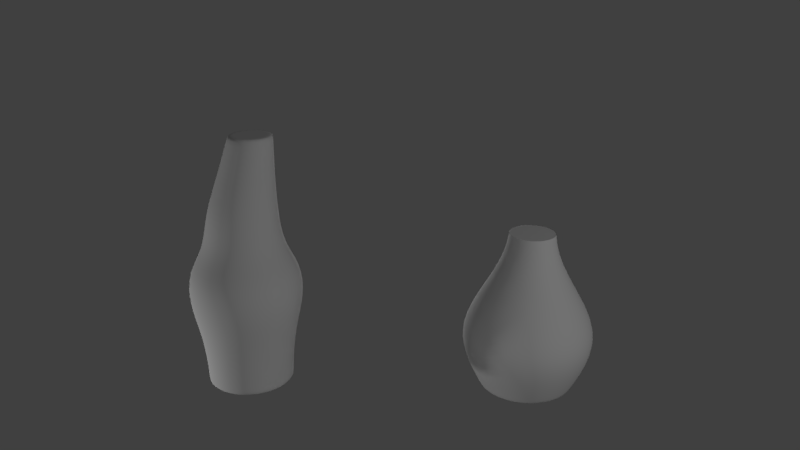 # Source: guci.blend  (saved by Blender 2.78.0; exported with 4.5.12 LTS)
import bpy
from mathutils import Matrix  # noqa: F401  (used for matrix-valued properties, if any)

bpy.ops.wm.read_factory_settings(use_empty=True)
scene = bpy.context.scene
scene.name = 'Scene'

# ---- collections
col_collection_1 = bpy.data.collections.new('Collection 1'); scene.collection.children.link(col_collection_1)

# ---- materials (node trees are filled in below, after node groups)
mat_material_002 = bpy.data.materials.new('Material.002')
mat_material_002.alpha_threshold = 0.0
mat_material_002.use_transparent_shadow = False
mat_material_002.roughness = 0.5
mat_material_001 = bpy.data.materials.new('Material.001')
mat_material_001.alpha_threshold = 0.0
mat_material_001.use_transparent_shadow = False
mat_material_001.roughness = 0.5

# ---- material node trees

# ---- world
world_world = bpy.data.worlds.new('World'); scene.world = world_world
world_world.color = (0.05088, 0.05088, 0.05088)
world_world.use_sun_shadow = False
world_world.sun_shadow_jitter_overblur = 0.0
world_world.cycles.sampling_method = 'MANUAL'

# ---- cameras
cam_camera = bpy.data.cameras.new('Camera')
cam_camera.clip_end = 100.0
cam_camera.lens = 35.0
cam_camera.sensor_width = 32.0
cam_camera.sensor_height = 18.0
cam_camera.ortho_scale = 7.314
cam_camera.dof.focus_distance = 0.0
cam_camera.dof.aperture_fstop = 128.0

# ---- lights
light_point_002 = bpy.data.lights.new('Point.002', 'POINT')
light_point_002.transmission_factor = 0.0
light_point_002.energy = 100.0
light_point_002.shadow_buffer_clip_start = 0.5
light_point_002.shadow_soft_size = 0.1
light_point_002.shadow_maximum_resolution = 0.006
light_point_002.use_absolute_resolution = True
light_point_001 = bpy.data.lights.new('Point.001', 'POINT')
light_point_001.transmission_factor = 0.0
light_point_001.energy = 100.0
light_point_001.shadow_buffer_clip_start = 0.5
light_point_001.shadow_soft_size = 0.1
light_point_001.shadow_maximum_resolution = 0.006
light_point_001.use_absolute_resolution = True
light_point = bpy.data.lights.new('Point', 'POINT')
light_point.transmission_factor = 0.0
light_point.energy = 100.0
light_point.shadow_buffer_clip_start = 0.5
light_point.shadow_soft_size = 0.1
light_point.shadow_maximum_resolution = 0.006
light_point.use_absolute_resolution = True
light_lamp = bpy.data.lights.new('Lamp', 'POINT')
light_lamp.transmission_factor = 0.0
light_lamp.cutoff_distance = 30.0
light_lamp.energy = 100.0
light_lamp.shadow_buffer_clip_start = 1.001
light_lamp.shadow_soft_size = 0.1
light_lamp.shadow_maximum_resolution = 0.006
light_lamp.use_absolute_resolution = True

# ---- meshes
me_lamp_base_001 = bpy.data.meshes.new('Lamp_base.001')
me_lamp_base_001.from_pydata([(0.06, 0.0, 0.001), (0.05543, 0.02296, 0.001), (0.04243, 0.04243, 0.001), (0.02296, 0.05543, 0.001), (3.674e-18, 0.06, 0.001), (-0.02296, 0.05543, 0.001), (-0.04243, 0.04243, 0.001), (-0.05543, 0.02296, 0.001), (-0.06, 7.348e-18, 0.001), (-0.05543, -0.02296, 0.001), (-0.04243, -0.04243, 0.001), (-0.02296, -0.05543, 0.001), (-1.102e-17, -0.06, 0.001), (0.02296, -0.05543, 0.001), (0.04243, -0.04243, 0.001), (0.05543, -0.02296, 0.001), (0.06, 0.0, 0.0), (0.05543, 0.02296, 0.0), (0.04243, 0.04243, 0.0), (0.02296, 0.05543, 0.0), (3.674e-18, 0.06, 0.0), (-0.02296, 0.05543, 0.0), (-0.04243, 0.04243, 0.0), (-0.05543, 0.02296, 0.0), (-0.06, 7.348e-18, 0.0), (-0.05543, -0.02296, 0.0), (-0.04243, -0.04243, 0.0), (-0.02296, -0.05543, 0.0), (-1.102e-17, -0.06, 0.0), (0.02296, -0.05543, 0.0), (0.04243, -0.04243, 0.0), (0.05543, -0.02296, 0.0), (0.06218, 1.493e-10, 0.04), (0.05745, 0.0238, 0.04), (0.04397, 0.04397, 0.04), (0.0238, 0.05745, 0.04), (-2.064e-11, 0.06218, 0.04), (-0.0238, 0.05745, 0.04), (-0.04397, 0.04397, 0.04), (-0.05745, 0.0238, 0.04), (-0.06218, 1.493e-10, 0.04), (-0.05745, -0.0238, 0.04), (-0.04397, -0.04397, 0.04), (-0.0238, -0.05745, 0.04), (-2.064e-11, -0.06218, 0.04), (0.0238, -0.05745, 0.04), (0.04397, -0.04397, 0.04), (0.05745, -0.0238, 0.04), (0.0685, 1.793e-10, 0.08), (0.06329, 0.02622, 0.08), (0.04844, 0.04844, 0.08), (0.02622, 0.06329, 0.08), (2.029e-10, 0.0685, 0.08), (-0.02622, 0.06329, 0.08), (-0.04844, 0.04844, 0.08), (-0.06329, 0.02622, 0.08), (-0.0685, 1.793e-10, 0.08), (-0.06329, -0.02622, 0.08), (-0.04844, -0.04844, 0.08), (-0.02622, -0.06329, 0.08), (2.029e-10, -0.0685, 0.08), (0.02622, -0.06329, 0.08), (0.04844, -0.04844, 0.08), (0.06329, -0.02622, 0.08), (0.08016, 4.924e-10, 0.12), (0.07406, 0.03068, 0.12), (0.05668, 0.05668, 0.12), (0.03068, 0.07406, 0.12), (1.073e-11, 0.08016, 0.12), (-0.03068, 0.07406, 0.12), (-0.05668, 0.05668, 0.12), (-0.07406, 0.03068, 0.12), (-0.08016, 4.924e-10, 0.12), (-0.07406, -0.03068, 0.12), (-0.05668, -0.05668, 0.12), (-0.03068, -0.07406, 0.12), (1.073e-11, -0.08016, 0.12), (0.03068, -0.07406, 0.12), (0.05668, -0.05668, 0.12), (0.07406, -0.03068, 0.12), (0.07834, -8.385e-11, 0.16), (0.07238, 0.02998, 0.16), (0.05539, 0.05539, 0.16), (0.02998, 0.07238, 0.16), (-7.996e-11, 0.07834, 0.16), (-0.02998, 0.07238, 0.16), (-0.05539, 0.05539, 0.16), (-0.07238, 0.02998, 0.16), (-0.07834, -8.385e-11, 0.16), (-0.07238, -0.02998, 0.16), (-0.05539, -0.05539, 0.16), (-0.02998, -0.07238, 0.16), (-7.996e-11, -0.07834, 0.16), (0.02998, -0.07238, 0.16), (0.05539, -0.05539, 0.16), (0.07238, -0.02998, 0.16), (0.04922, 0.0, 0.3416), (0.04694, 0.01148, 0.3416), (0.04043, 0.02121, 0.3416), (0.0307, 0.02772, 0.3416), (0.01922, 0.03, 0.3416), (0.007741, 0.02772, 0.3416), (-0.001992, 0.02121, 0.3416), (-0.008495, 0.01148, 0.3416), (-0.01078, 3.674e-18, 0.3416), (-0.008495, -0.01148, 0.3416), (-0.001992, -0.02121, 0.3416), (0.007741, -0.02772, 0.3416), (0.01922, -0.03, 0.3416), (0.0307, -0.02772, 0.3416), (0.04043, -0.02121, 0.3416), (0.04694, -0.01148, 0.3416), (0.04922, 0.0, 0.3406), (0.04694, 0.01148, 0.3406), (0.04043, 0.02121, 0.3406), (0.0307, 0.02772, 0.3406), (0.01922, 0.03, 0.3406), (0.007741, 0.02772, 0.3406), (-0.001992, 0.02121, 0.3406), (-0.008495, 0.01148, 0.3406), (-0.01078, 3.674e-18, 0.3406), (-0.008495, -0.01148, 0.3406), (-0.001992, -0.02121, 0.3406), (0.007741, -0.02772, 0.3406), (0.01922, -0.03, 0.3406), (0.0307, -0.02772, 0.3406), (0.04043, -0.02121, 0.3406), (0.04694, -0.01148, 0.3406), (0.01875, -0.04527, 0.2415), (-0.04527, -0.01875, 0.2415), (-0.01875, 0.04527, 0.2415), (-0.049, 6.001e-18, 0.2415), (-9.001e-18, -0.049, 0.2415), (3e-18, 0.049, 0.2415), (0.049, 0.0, 0.2415), (0.01875, 0.04527, 0.2415), (-0.01875, -0.04527, 0.2415), (-0.04527, 0.01875, 0.2415), (0.03465, 0.03465, 0.2415), (0.03465, -0.03465, 0.2415), (0.04527, -0.01875, 0.2415), (-0.03465, -0.03465, 0.2415), (-0.03465, 0.03465, 0.2415), (0.04527, 0.01875, 0.2415), (0.02364, -0.03646, 0.2843), (-0.02791, -0.0151, 0.2843), (-0.006558, 0.03646, 0.2843), (-0.03092, 4.833e-18, 0.2843), (0.008543, -0.03946, 0.2843), (0.008543, 0.03946, 0.2843), (0.048, 0.0, 0.2843), (0.02364, 0.03646, 0.2843), (-0.006558, -0.03646, 0.2843), (-0.02791, 0.0151, 0.2843), (0.03645, 0.0279, 0.2843), (0.03645, -0.0279, 0.2843), (0.045, -0.0151, 0.2843), (-0.01936, -0.0279, 0.2843), (-0.01936, 0.0279, 0.2843), (0.045, 0.0151, 0.2843), (0.0209, -0.05047, 0.1933), (-0.05047, -0.0209, 0.1933), (-0.0209, 0.05047, 0.1933), (-0.05462, -9.944e-11, 0.1933), (-3.277e-11, -0.05462, 0.1933), (-3.277e-11, 0.05462, 0.1933), (0.05462, -9.944e-11, 0.1933), (0.0209, 0.05047, 0.1933), (-0.0209, -0.05047, 0.1933), (-0.05047, 0.0209, 0.1933), (0.03863, 0.03863, 0.1933), (0.03863, -0.03863, 0.1933), (0.05047, -0.0209, 0.1933), (-0.03863, -0.03863, 0.1933), (-0.03863, 0.03863, 0.1933), (0.05047, 0.0209, 0.1933)], [], [(0, 1, 17, 16), (1, 2, 18, 17), (2, 3, 19, 18), (3, 4, 20, 19), (4, 5, 21, 20), (5, 6, 22, 21), (6, 7, 23, 22), (7, 8, 24, 23), (8, 9, 25, 24), (9, 10, 26, 25), (10, 11, 27, 26), (11, 12, 28, 27), (12, 13, 29, 28), (13, 14, 30, 29), (14, 15, 31, 30), (15, 0, 16, 31), (16, 17, 33, 32), (17, 18, 34, 33), (18, 19, 35, 34), (19, 20, 36, 35), (20, 21, 37, 36), (21, 22, 38, 37), (22, 23, 39, 38), (23, 24, 40, 39), (24, 25, 41, 40), (25, 26, 42, 41), (26, 27, 43, 42), (27, 28, 44, 43), (28, 29, 45, 44), (29, 30, 46, 45), (30, 31, 47, 46), (31, 16, 32, 47), (32, 33, 49, 48), (33, 34, 50, 49), (34, 35, 51, 50), (35, 36, 52, 51), (36, 37, 53, 52), (37, 38, 54, 53), (38, 39, 55, 54), (39, 40, 56, 55), (40, 41, 57, 56), (41, 42, 58, 57), (42, 43, 59, 58), (43, 44, 60, 59), (44, 45, 61, 60), (45, 46, 62, 61), (46, 47, 63, 62), (47, 32, 48, 63), (48, 49, 65, 64), (49, 50, 66, 65), (50, 51, 67, 66), (51, 52, 68, 67), (52, 53, 69, 68), (53, 54, 70, 69), (54, 55, 71, 70), (55, 56, 72, 71), (56, 57, 73, 72), (57, 58, 74, 73), (58, 59, 75, 74), (59, 60, 76, 75), (60, 61, 77, 76), (61, 62, 78, 77), (62, 63, 79, 78), (63, 48, 64, 79), (64, 65, 81, 80), (65, 66, 82, 81), (66, 67, 83, 82), (67, 68, 84, 83), (68, 69, 85, 84), (69, 70, 86, 85), (70, 71, 87, 86), (71, 72, 88, 87), (72, 73, 89, 88), (73, 74, 90, 89), (74, 75, 91, 90), (75, 76, 92, 91), (76, 77, 93, 92), (77, 78, 94, 93), (78, 79, 95, 94), (79, 64, 80, 95), (150, 159, 97, 96), (159, 154, 98, 97), (154, 151, 99, 98), (151, 149, 100, 99), (149, 146, 101, 100), (146, 158, 102, 101), (158, 153, 103, 102), (153, 147, 104, 103), (147, 145, 105, 104), (145, 157, 106, 105), (157, 152, 107, 106), (152, 148, 108, 107), (148, 144, 109, 108), (144, 155, 110, 109), (155, 156, 111, 110), (156, 150, 96, 111), (96, 97, 113, 112), (97, 98, 114, 113), (98, 99, 115, 114), (99, 100, 116, 115), (100, 101, 117, 116), (101, 102, 118, 117), (102, 103, 119, 118), (103, 104, 120, 119), (104, 105, 121, 120), (105, 106, 122, 121), (106, 107, 123, 122), (107, 108, 124, 123), (108, 109, 125, 124), (109, 110, 126, 125), (110, 111, 127, 126), (111, 96, 112, 127), (0, 15, 14, 13, 12, 11, 10, 9, 8, 7, 6, 5, 4, 3, 2, 1), (112, 113, 114, 115, 116, 117, 118, 119, 120, 121, 122, 123, 124, 125, 126, 127), (172, 166, 134, 140), (171, 172, 140, 139), (160, 171, 139, 128), (164, 160, 128, 132), (168, 164, 132, 136), (173, 168, 136, 141), (161, 173, 141, 129), (163, 161, 129, 131), (169, 163, 131, 137), (174, 169, 137, 142), (162, 174, 142, 130), (165, 162, 130, 133), (167, 165, 133, 135), (170, 167, 135, 138), (175, 170, 138, 143), (166, 175, 143, 134), (140, 134, 150, 156), (139, 140, 156, 155), (128, 139, 155, 144), (132, 128, 144, 148), (136, 132, 148, 152), (141, 136, 152, 157), (129, 141, 157, 145), (131, 129, 145, 147), (137, 131, 147, 153), (142, 137, 153, 158), (130, 142, 158, 146), (133, 130, 146, 149), (135, 133, 149, 151), (138, 135, 151, 154), (143, 138, 154, 159), (134, 143, 159, 150), (80, 81, 175, 166), (81, 82, 170, 175), (82, 83, 167, 170), (83, 84, 165, 167), (84, 85, 162, 165), (85, 86, 174, 162), (86, 87, 169, 174), (87, 88, 163, 169), (88, 89, 161, 163), (89, 90, 173, 161), (90, 91, 168, 173), (91, 92, 164, 168), (92, 93, 160, 164), (93, 94, 171, 160), (94, 95, 172, 171), (95, 80, 166, 172)])
me_lamp_base_001.polygons.foreach_set('use_smooth', [True] * 162)
me_lamp_base_001.materials.append(mat_material_002)
me_lamp_base_001.use_remesh_preserve_volume = False
me_lamp_base_001.use_remesh_preserve_attributes = False
me_lamp_base_001.use_mirror_vertex_groups = False
me_lamp_base_001.update()
me_lamp_base = bpy.data.meshes.new('Lamp_base')
me_lamp_base.from_pydata([(0.06, 0.0, 0.001), (0.05543, 0.02296, 0.001), (0.04243, 0.04243, 0.001), (0.02296, 0.05543, 0.001), (3.674e-18, 0.06, 0.001), (-0.02296, 0.05543, 0.001), (-0.04243, 0.04243, 0.001), (-0.05543, 0.02296, 0.001), (-0.06, 7.348e-18, 0.001), (-0.05543, -0.02296, 0.001), (-0.04243, -0.04243, 0.001), (-0.02296, -0.05543, 0.001), (-1.102e-17, -0.06, 0.001), (0.02296, -0.05543, 0.001), (0.04243, -0.04243, 0.001), (0.05543, -0.02296, 0.001), (0.06, 0.0, 0.0), (0.05543, 0.02296, 0.0), (0.04243, 0.04243, 0.0), (0.02296, 0.05543, 0.0), (3.674e-18, 0.06, 0.0), (-0.02296, 0.05543, 0.0), (-0.04243, 0.04243, 0.0), (-0.05543, 0.02296, 0.0), (-0.06, 7.348e-18, 0.0), (-0.05543, -0.02296, 0.0), (-0.04243, -0.04243, 0.0), (-0.02296, -0.05543, 0.0), (-1.102e-17, -0.06, 0.0), (0.02296, -0.05543, 0.0), (0.04243, -0.04243, 0.0), (0.05543, -0.02296, 0.0), (0.08, 0.0, 0.04), (0.07391, 0.03061, 0.04), (0.05657, 0.05657, 0.04), (0.03061, 0.07391, 0.04), (4.899e-18, 0.08, 0.04), (-0.03061, 0.07391, 0.04), (-0.05657, 0.05657, 0.04), (-0.07391, 0.03061, 0.04), (-0.08, 9.797e-18, 0.04), (-0.07391, -0.03061, 0.04), (-0.05657, -0.05657, 0.04), (-0.03061, -0.07391, 0.04), (-1.47e-17, -0.08, 0.04), (0.03061, -0.07391, 0.04), (0.05657, -0.05657, 0.04), (0.07391, -0.03061, 0.04), (0.09, 0.0, 0.08), (0.08315, 0.03444, 0.08), (0.06364, 0.06364, 0.08), (0.03444, 0.08315, 0.08), (5.511e-18, 0.09, 0.08), (-0.03444, 0.08315, 0.08), (-0.06364, 0.06364, 0.08), (-0.08315, 0.03444, 0.08), (-0.09, 1.102e-17, 0.08), (-0.08315, -0.03444, 0.08), (-0.06364, -0.06364, 0.08), (-0.03444, -0.08315, 0.08), (-1.653e-17, -0.09, 0.08), (0.03444, -0.08315, 0.08), (0.06364, -0.06364, 0.08), (0.08315, -0.03444, 0.08), (0.0762, 0.0, 0.12), (0.0704, 0.02916, 0.12), (0.05388, 0.05388, 0.12), (0.02916, 0.0704, 0.12), (4.426e-11, 0.0762, 0.12), (-0.02916, 0.0704, 0.12), (-0.05388, 0.05388, 0.12), (-0.0704, 0.02916, 0.12), (-0.0762, 9.332e-18, 0.12), (-0.0704, -0.02916, 0.12), (-0.05388, -0.05388, 0.12), (-0.02916, -0.0704, 0.12), (4.426e-11, -0.0762, 0.12), (0.02916, -0.0704, 0.12), (0.05388, -0.05388, 0.12), (0.0704, -0.02916, 0.12), (0.05287, -6.574e-11, 0.16), (0.04885, 0.02023, 0.16), (0.03739, 0.03739, 0.16), (0.02023, 0.04885, 0.16), (3.089e-10, 0.05287, 0.16), (-0.02023, 0.04885, 0.16), (-0.03739, 0.03739, 0.16), (-0.04885, 0.02023, 0.16), (-0.05287, -6.574e-11, 0.16), (-0.04885, -0.02023, 0.16), (-0.03739, -0.03739, 0.16), (-0.02023, -0.04885, 0.16), (3.089e-10, -0.05287, 0.16), (0.02023, -0.04885, 0.16), (0.03739, -0.03739, 0.16), (0.04885, -0.02023, 0.16), (0.03, 0.0, 0.2306), (0.02772, 0.01148, 0.2306), (0.02121, 0.02121, 0.2306), (0.01148, 0.02772, 0.2306), (1.837e-18, 0.03, 0.2306), (-0.01148, 0.02772, 0.2306), (-0.02121, 0.02121, 0.2306), (-0.02772, 0.01148, 0.2306), (-0.03, 3.674e-18, 0.2306), (-0.02772, -0.01148, 0.2306), (-0.02121, -0.02121, 0.2306), (-0.01148, -0.02772, 0.2306), (-5.511e-18, -0.03, 0.2306), (0.01148, -0.02772, 0.2306), (0.02121, -0.02121, 0.2306), (0.02772, -0.01148, 0.2306), (0.03, 0.0, 0.2296), (0.02772, 0.01148, 0.2296), (0.02121, 0.02121, 0.2296), (0.01148, 0.02772, 0.2296), (1.837e-18, 0.03, 0.2296), (-0.01148, 0.02772, 0.2296), (-0.02121, 0.02121, 0.2296), (-0.02772, 0.01148, 0.2296), (-0.03, 3.674e-18, 0.2296), (-0.02772, -0.01148, 0.2296), (-0.02121, -0.02121, 0.2296), (-0.01148, -0.02772, 0.2296), (-5.511e-18, -0.03, 0.2296), (0.01148, -0.02772, 0.2296), (0.02121, -0.02121, 0.2296), (0.02772, -0.01148, 0.2296), (-0.01148, 0.02772, 0.2296), (-0.02121, 0.02121, 0.2296), (0.02772, 0.01148, 0.2296), (0.02121, 0.02121, 0.2296), (0.01148, -0.02772, 0.2296), (0.02121, -0.02121, 0.2296), (-0.02772, -0.01148, 0.2296), (-0.02121, -0.02121, 0.2296), (0.03, 0.0, 0.2296), (0.02772, -0.01148, 0.2296), (-0.02772, 0.01148, 0.2296), (0.01148, 0.02772, 0.2296), (-0.01148, -0.02772, 0.2296), (1.837e-18, 0.03, 0.2296), (-0.03, 3.674e-18, 0.2296), (-5.511e-18, -0.03, 0.2296), (0.01297, -0.03132, 0.2011), (-0.03132, -0.01297, 0.2011), (-0.01297, 0.03132, 0.2011), (-0.0339, 8.535e-11, 0.2011), (1.554e-11, -0.0339, 0.2011), (1.554e-11, 0.0339, 0.2011), (0.0339, 8.535e-11, 0.2011), (0.01297, 0.03132, 0.2011), (-0.01297, -0.03132, 0.2011), (-0.03132, 0.01297, 0.2011), (0.02397, 0.02397, 0.2011), (0.02397, -0.02397, 0.2011), (0.03132, -0.01297, 0.2011), (-0.02397, -0.02397, 0.2011), (-0.02397, 0.02397, 0.2011), (0.03132, 0.01297, 0.2011)], [], [(0, 1, 17, 16), (1, 2, 18, 17), (2, 3, 19, 18), (3, 4, 20, 19), (4, 5, 21, 20), (5, 6, 22, 21), (6, 7, 23, 22), (7, 8, 24, 23), (8, 9, 25, 24), (9, 10, 26, 25), (10, 11, 27, 26), (11, 12, 28, 27), (12, 13, 29, 28), (13, 14, 30, 29), (14, 15, 31, 30), (15, 0, 16, 31), (16, 17, 33, 32), (17, 18, 34, 33), (18, 19, 35, 34), (19, 20, 36, 35), (20, 21, 37, 36), (21, 22, 38, 37), (22, 23, 39, 38), (23, 24, 40, 39), (24, 25, 41, 40), (25, 26, 42, 41), (26, 27, 43, 42), (27, 28, 44, 43), (28, 29, 45, 44), (29, 30, 46, 45), (30, 31, 47, 46), (31, 16, 32, 47), (32, 33, 49, 48), (33, 34, 50, 49), (34, 35, 51, 50), (35, 36, 52, 51), (36, 37, 53, 52), (37, 38, 54, 53), (38, 39, 55, 54), (39, 40, 56, 55), (40, 41, 57, 56), (41, 42, 58, 57), (42, 43, 59, 58), (43, 44, 60, 59), (44, 45, 61, 60), (45, 46, 62, 61), (46, 47, 63, 62), (47, 32, 48, 63), (48, 49, 65, 64), (49, 50, 66, 65), (50, 51, 67, 66), (51, 52, 68, 67), (52, 53, 69, 68), (53, 54, 70, 69), (54, 55, 71, 70), (55, 56, 72, 71), (56, 57, 73, 72), (57, 58, 74, 73), (58, 59, 75, 74), (59, 60, 76, 75), (60, 61, 77, 76), (61, 62, 78, 77), (62, 63, 79, 78), (63, 48, 64, 79), (64, 65, 81, 80), (65, 66, 82, 81), (66, 67, 83, 82), (67, 68, 84, 83), (68, 69, 85, 84), (69, 70, 86, 85), (70, 71, 87, 86), (71, 72, 88, 87), (72, 73, 89, 88), (73, 74, 90, 89), (74, 75, 91, 90), (75, 76, 92, 91), (76, 77, 93, 92), (77, 78, 94, 93), (78, 79, 95, 94), (79, 64, 80, 95), (150, 159, 97, 96), (159, 154, 98, 97), (154, 151, 99, 98), (151, 149, 100, 99), (149, 146, 101, 100), (146, 158, 102, 101), (158, 153, 103, 102), (153, 147, 104, 103), (147, 145, 105, 104), (145, 157, 106, 105), (157, 152, 107, 106), (152, 148, 108, 107), (148, 144, 109, 108), (144, 155, 110, 109), (155, 156, 111, 110), (156, 150, 96, 111), (96, 97, 113, 112), (97, 98, 114, 113), (98, 99, 115, 114), (99, 100, 116, 115), (100, 101, 117, 116), (101, 102, 118, 117), (102, 103, 119, 118), (103, 104, 120, 119), (104, 105, 121, 120), (105, 106, 122, 121), (106, 107, 123, 122), (107, 108, 124, 123), (108, 109, 125, 124), (109, 110, 126, 125), (110, 111, 127, 126), (111, 96, 112, 127), (0, 15, 14, 13, 12, 11, 10, 9, 8, 7, 6, 5, 4, 3, 2, 1), (120, 121, 134, 142), (136, 130, 131, 139, 141, 128, 129, 138, 142, 134, 135, 140, 143, 132, 133, 137), (118, 119, 138, 129), (122, 123, 140, 135), (117, 118, 129, 128), (127, 112, 136, 137), (126, 127, 137, 133), (116, 117, 128, 141), (123, 124, 143, 140), (125, 126, 133, 132), (113, 114, 131, 130), (112, 113, 130, 136), (119, 120, 142, 138), (121, 122, 135, 134), (114, 115, 139, 131), (115, 116, 141, 139), (124, 125, 132, 143), (95, 80, 150, 156), (94, 95, 156, 155), (93, 94, 155, 144), (92, 93, 144, 148), (91, 92, 148, 152), (90, 91, 152, 157), (89, 90, 157, 145), (88, 89, 145, 147), (87, 88, 147, 153), (86, 87, 153, 158), (85, 86, 158, 146), (84, 85, 146, 149), (83, 84, 149, 151), (82, 83, 151, 154), (81, 82, 154, 159), (80, 81, 159, 150)])
me_lamp_base.polygons.foreach_set('use_smooth', [True] * 146)
me_lamp_base.materials.append(mat_material_001)
me_lamp_base.use_remesh_preserve_volume = False
me_lamp_base.use_remesh_preserve_attributes = False
me_lamp_base.use_mirror_vertex_groups = False
me_lamp_base.update()

# ---- objects
ob_point_002 = bpy.data.objects.new('Point.002', light_point_002)
ob_point_001 = bpy.data.objects.new('Point.001', light_point_001)
ob_point = bpy.data.objects.new('Point', light_point)
ob_lamp_base_001 = bpy.data.objects.new('Lamp_base.001', me_lamp_base_001)
ob_lamp_base = bpy.data.objects.new('Lamp_base', me_lamp_base)
ob_lamp = bpy.data.objects.new('Lamp', light_lamp)
ob_camera = bpy.data.objects.new('Camera', cam_camera)

# ---- transforms, parenting, visibility, modifiers, constraints
ob_point_002.location = (-3.067, -4.734, -0.3513)
ob_point_002.lineart.crease_threshold = 0.0
ob_point_001.location = (-3.067, 0.348, 0.3574)
ob_point_001.lineart.crease_threshold = 0.0
ob_point.location = (5.082, -4.32, 0.6333)
ob_point.lineart.crease_threshold = 0.0
ob_lamp_base_001.location = (-1.255, -1.915, 0.05259)
ob_lamp_base_001.rotation_euler = (0.0, -0.0, 1.571)
ob_lamp_base_001.scale = (5.874, 5.874, 6.01)
ob_lamp_base_001.lineart.crease_threshold = 0.0
_m = ob_lamp_base_001.modifiers.new('Subsurf', 'SUBSURF')
_m.uv_smooth = 'PRESERVE_CORNERS'
_m.quality = 2
_m.levels = 2
_m.show_only_control_edges = False
ob_lamp_base.location = (0.115, -0.0884, 0.002657)
ob_lamp_base.rotation_euler = (0.0, 0.0, -2.18)
ob_lamp_base.scale = (6.278, 6.278, 5.77)
ob_lamp_base.lineart.crease_threshold = 0.0
_m = ob_lamp_base.modifiers.new('Subsurf', 'SUBSURF')
_m.uv_smooth = 'PRESERVE_CORNERS'
_m.quality = 2
_m.levels = 2
_m.show_only_control_edges = False
ob_lamp.location = (4.076, 1.005, 3.529)
ob_lamp.rotation_euler = (0.6503, 0.05522, 1.866)
ob_lamp.lock_rotations_4d = False
ob_lamp.empty_display_type = 'ARROWS'
ob_lamp.color = (0.0, 0.0, 0.0, 0.0)
ob_lamp.lineart.crease_threshold = 0.0
ob_camera.location = (4.701, -4.768, 3.704)
ob_camera.rotation_euler = (1.228, 0.0, 0.9354)
ob_camera.lock_rotations_4d = False
ob_camera.empty_display_type = 'ARROWS'
ob_camera.color = (0.0, 0.0, 0.0, 0.0)
ob_camera.display_type = 'WIRE'
ob_camera.lineart.crease_threshold = 0.0

# ---- collection membership
col_collection_1.objects.link(ob_point_002)
col_collection_1.objects.link(ob_point_001)
col_collection_1.objects.link(ob_point)
col_collection_1.objects.link(ob_lamp_base_001)
col_collection_1.objects.link(ob_lamp_base)
col_collection_1.objects.link(ob_lamp)
col_collection_1.objects.link(ob_camera)

# ---- scene / render settings (as saved in the file)
scene.camera = ob_camera
scene.frame_start = 1; scene.frame_end = 250; scene.frame_set(1)
scene.render.engine = 'BLENDER_EEVEE_NEXT'
scene.render.resolution_percentage = 50
scene.render.dither_intensity = 0.0
scene.cycles.use_denoising = False
scene.cycles.samples = 128
scene.cycles.sampling_pattern = 'TABULATED_SOBOL'
scene.cycles.light_sampling_threshold = 0.0
scene.cycles.use_adaptive_sampling = False
scene.cycles.use_light_tree = False
scene.cycles.blur_glossy = 0.0
scene.cycles.sample_clamp_indirect = 0.0
scene.view_settings.view_transform = 'Standard'
bpy.context.view_layer.update()
